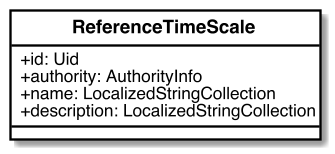

The diagram above was rendered by PlantUML. Its source (embedded in the PNG):
@startuml

skinparam Dpi 150
skinparam Monochrome false
skinparam LineType ortho
hide circle
skinparam Default {
  TextAlignment center
  FontName Helvetica
}
skinparam Class {
  AttributeIconSize 0
  BackgroundColor White
  ArrowColor Black
  BorderColor Black
  FontStyle bold
  StereotypeFontSize 10
}
skinparam Rectangle {
  BackgroundColor White
  ArrowColor Black
  BorderColor Black
  FontStyle bold
  FontSize 11
  StereotypeFontSize 10
}
skinparam Object {
  BackgroundColor White
  ArrowColor Black
  BorderColor Black
  FontStyle bold
  FontSize 11
  StereotypeFontSize 10
}

skinparam Entity {
  StereotypeFontSize 10
}



class ReferenceTimeScale {
  +id: Uid
  +authority: AuthorityInfo
  +name: LocalizedStringCollection
  +description: LocalizedStringCollection
}



@enduml